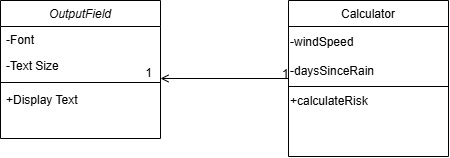

The diagram above was exported from draw.io. Its source (the exported page's mxGraphModel, read from the mxfile embedded in the PNG):
<mxGraphModel dx="1261" dy="596" grid="1" gridSize="10" guides="1" tooltips="1" connect="1" arrows="1" fold="1" page="1" pageScale="1" pageWidth="827" pageHeight="1169" math="0" shadow="0">
  <root>
    <mxCell id="WIyWlLk6GJQsqaUBKTNV-0" />
    <mxCell id="WIyWlLk6GJQsqaUBKTNV-1" parent="WIyWlLk6GJQsqaUBKTNV-0" />
    <mxCell id="zkfFHV4jXpPFQw0GAbJ--0" parent="WIyWlLk6GJQsqaUBKTNV-1" style="swimlane;fontStyle=2;align=center;verticalAlign=top;childLayout=stackLayout;horizontal=1;startSize=26;horizontalStack=0;resizeParent=1;resizeLast=0;collapsible=1;marginBottom=0;rounded=0;shadow=0;strokeWidth=1;" value="OutputField" vertex="1">
      <mxGeometry height="138" width="160" x="220" y="120" as="geometry">
        <mxRectangle height="26" width="160" x="230" y="140" as="alternateBounds" />
      </mxGeometry>
    </mxCell>
    <mxCell id="zkfFHV4jXpPFQw0GAbJ--2" parent="zkfFHV4jXpPFQw0GAbJ--0" style="text;align=left;verticalAlign=top;spacingLeft=4;spacingRight=4;overflow=hidden;rotatable=0;points=[[0,0.5],[1,0.5]];portConstraint=eastwest;rounded=0;shadow=0;html=0;" value="-Font" vertex="1">
      <mxGeometry height="26" width="160" y="26" as="geometry" />
    </mxCell>
    <mxCell id="zkfFHV4jXpPFQw0GAbJ--3" parent="zkfFHV4jXpPFQw0GAbJ--0" style="text;align=left;verticalAlign=top;spacingLeft=4;spacingRight=4;overflow=hidden;rotatable=0;points=[[0,0.5],[1,0.5]];portConstraint=eastwest;rounded=0;shadow=0;html=0;" value="-Text Size" vertex="1">
      <mxGeometry height="26" width="160" y="52" as="geometry" />
    </mxCell>
    <mxCell id="zkfFHV4jXpPFQw0GAbJ--26" edge="1" parent="zkfFHV4jXpPFQw0GAbJ--0" source="zkfFHV4jXpPFQw0GAbJ--17" style="endArrow=open;shadow=0;strokeWidth=1;rounded=0;curved=0;endFill=1;edgeStyle=elbowEdgeStyle;elbow=vertical;exitX=0;exitY=0.5;exitDx=0;exitDy=0;" value="">
      <mxGeometry relative="1" x="0.5331" y="41" as="geometry">
        <mxPoint x="-40" y="32" as="offset" />
        <mxPoint x="280" y="77.5" as="sourcePoint" />
        <mxPoint x="160" y="77.5" as="targetPoint" />
      </mxGeometry>
    </mxCell>
    <mxCell id="zkfFHV4jXpPFQw0GAbJ--27" connectable="0" parent="zkfFHV4jXpPFQw0GAbJ--26" style="resizable=0;align=left;verticalAlign=bottom;labelBackgroundColor=none;fontSize=12;" value="1" vertex="1">
      <mxGeometry relative="1" x="-0.8755" as="geometry">
        <mxPoint y="4" as="offset" />
      </mxGeometry>
    </mxCell>
    <mxCell id="zkfFHV4jXpPFQw0GAbJ--28" connectable="0" parent="zkfFHV4jXpPFQw0GAbJ--26" style="resizable=0;align=right;verticalAlign=bottom;labelBackgroundColor=none;fontSize=12;" value="1" vertex="1">
      <mxGeometry relative="1" x="1" as="geometry">
        <mxPoint x="-7" y="4" as="offset" />
      </mxGeometry>
    </mxCell>
    <mxCell id="zkfFHV4jXpPFQw0GAbJ--4" parent="zkfFHV4jXpPFQw0GAbJ--0" style="line;html=1;strokeWidth=1;align=left;verticalAlign=middle;spacingTop=-1;spacingLeft=3;spacingRight=3;rotatable=0;labelPosition=right;points=[];portConstraint=eastwest;" value="" vertex="1">
      <mxGeometry height="8" width="160" y="78" as="geometry" />
    </mxCell>
    <mxCell id="zkfFHV4jXpPFQw0GAbJ--5" parent="zkfFHV4jXpPFQw0GAbJ--0" style="text;align=left;verticalAlign=top;spacingLeft=4;spacingRight=4;overflow=hidden;rotatable=0;points=[[0,0.5],[1,0.5]];portConstraint=eastwest;" value="+Display Text" vertex="1">
      <mxGeometry height="26" width="160" y="86" as="geometry" />
    </mxCell>
    <mxCell id="zkfFHV4jXpPFQw0GAbJ--17" parent="WIyWlLk6GJQsqaUBKTNV-1" style="swimlane;fontStyle=0;align=center;verticalAlign=top;childLayout=stackLayout;horizontal=1;startSize=26;horizontalStack=0;resizeParent=1;resizeLast=0;collapsible=1;marginBottom=0;rounded=0;shadow=0;strokeWidth=1;" value="Calculator" vertex="1">
      <mxGeometry height="156" width="160" x="508" y="120" as="geometry">
        <mxRectangle height="26" width="160" x="550" y="140" as="alternateBounds" />
      </mxGeometry>
    </mxCell>
    <mxCell id="h92yHeIVpoPY2C09aMqW-4" parent="zkfFHV4jXpPFQw0GAbJ--17" style="whiteSpace=wrap;html=1;align=left;" value="-windSpeed&lt;div&gt;&lt;br&gt;&lt;/div&gt;&lt;div&gt;-daysSinceRain&lt;/div&gt;" vertex="1">
      <mxGeometry height="60" width="160" y="26" as="geometry" />
    </mxCell>
    <mxCell id="h92yHeIVpoPY2C09aMqW-5" parent="zkfFHV4jXpPFQw0GAbJ--17" style="text;html=1;whiteSpace=wrap;strokeColor=none;fillColor=none;align=left;verticalAlign=middle;rounded=0;" value="+calculateRisk" vertex="1">
      <mxGeometry height="30" width="160" y="86" as="geometry" />
    </mxCell>
  </root>
</mxGraphModel>